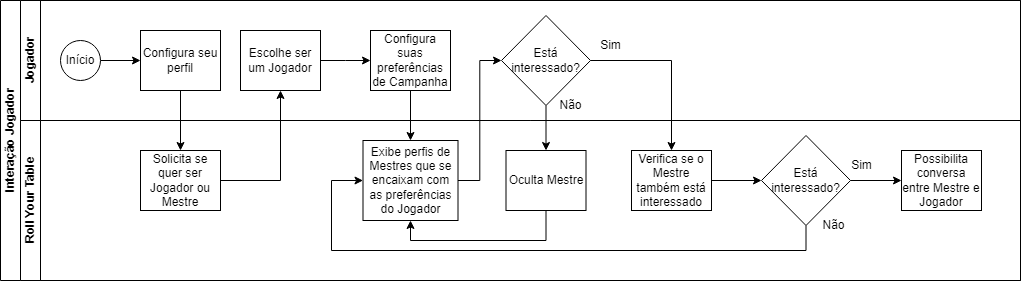

The diagram above was exported from draw.io. Its source (the exported page's mxGraphModel, read from the mxfile embedded in the PNG):
<mxGraphModel dx="839" dy="454" grid="1" gridSize="10" guides="1" tooltips="1" connect="1" arrows="1" fold="1" page="1" pageScale="1" pageWidth="827" pageHeight="1169" background="#ffffff" math="0" shadow="0">
  <root>
    <mxCell id="0" />
    <mxCell id="1" parent="0" />
    <mxCell id="dNxyNK7c78bLwvsdeMH5-19" value="Interação Jogador" style="swimlane;html=1;childLayout=stackLayout;resizeParent=1;resizeParentMax=0;horizontal=0;startSize=20;horizontalStack=0;" parent="1" vertex="1">
      <mxGeometry x="19" y="120" width="1020" height="280" as="geometry" />
    </mxCell>
    <mxCell id="dNxyNK7c78bLwvsdeMH5-20" value="Jogador" style="swimlane;html=1;startSize=20;horizontal=0;" parent="dNxyNK7c78bLwvsdeMH5-19" vertex="1">
      <mxGeometry x="20" width="1000" height="120" as="geometry" />
    </mxCell>
    <mxCell id="dNxyNK7c78bLwvsdeMH5-25" value="" style="edgeStyle=orthogonalEdgeStyle;rounded=0;orthogonalLoop=1;jettySize=auto;html=1;" parent="dNxyNK7c78bLwvsdeMH5-20" source="dNxyNK7c78bLwvsdeMH5-23" target="dNxyNK7c78bLwvsdeMH5-24" edge="1">
      <mxGeometry relative="1" as="geometry" />
    </mxCell>
    <mxCell id="dNxyNK7c78bLwvsdeMH5-23" value="Início" style="ellipse;whiteSpace=wrap;html=1;" parent="dNxyNK7c78bLwvsdeMH5-20" vertex="1">
      <mxGeometry x="40" y="40" width="40" height="40" as="geometry" />
    </mxCell>
    <mxCell id="dNxyNK7c78bLwvsdeMH5-24" value="Configura seu perfil" style="rounded=0;whiteSpace=wrap;html=1;fontFamily=Helvetica;fontSize=12;fontColor=#000000;align=center;" parent="dNxyNK7c78bLwvsdeMH5-20" vertex="1">
      <mxGeometry x="120" y="30" width="80" height="60" as="geometry" />
    </mxCell>
    <mxCell id="dNxyNK7c78bLwvsdeMH5-33" value="" style="edgeStyle=orthogonalEdgeStyle;rounded=0;orthogonalLoop=1;jettySize=auto;html=1;endArrow=classic;endFill=1;" parent="dNxyNK7c78bLwvsdeMH5-20" source="dNxyNK7c78bLwvsdeMH5-30" edge="1">
      <mxGeometry relative="1" as="geometry">
        <mxPoint x="350" y="60" as="targetPoint" />
      </mxGeometry>
    </mxCell>
    <mxCell id="dNxyNK7c78bLwvsdeMH5-30" value="Escolhe ser um Jogador" style="rounded=0;whiteSpace=wrap;html=1;fontFamily=Helvetica;fontSize=12;fontColor=#000000;align=center;" parent="dNxyNK7c78bLwvsdeMH5-20" vertex="1">
      <mxGeometry x="220" y="30" width="80" height="60" as="geometry" />
    </mxCell>
    <mxCell id="7kD7mujcXOa4vCPARr4e-5" value="Configura suas preferências de Campanha" style="rounded=0;whiteSpace=wrap;html=1;fontFamily=Helvetica;fontSize=12;fontColor=#000000;align=center;" parent="dNxyNK7c78bLwvsdeMH5-20" vertex="1">
      <mxGeometry x="350" y="30" width="80" height="60" as="geometry" />
    </mxCell>
    <mxCell id="7kD7mujcXOa4vCPARr4e-13" value="Está interessado?" style="rhombus;whiteSpace=wrap;html=1;" parent="dNxyNK7c78bLwvsdeMH5-20" vertex="1">
      <mxGeometry x="481" y="15" width="89" height="90" as="geometry" />
    </mxCell>
    <mxCell id="7kD7mujcXOa4vCPARr4e-15" value="Sim" style="text;html=1;align=center;verticalAlign=middle;resizable=0;points=[];autosize=1;strokeColor=none;fillColor=none;" parent="dNxyNK7c78bLwvsdeMH5-20" vertex="1">
      <mxGeometry x="570" y="30" width="40" height="30" as="geometry" />
    </mxCell>
    <mxCell id="7kD7mujcXOa4vCPARr4e-16" value="Não" style="text;html=1;align=center;verticalAlign=middle;resizable=0;points=[];autosize=1;strokeColor=none;fillColor=none;" parent="dNxyNK7c78bLwvsdeMH5-20" vertex="1">
      <mxGeometry x="525" y="90" width="50" height="30" as="geometry" />
    </mxCell>
    <mxCell id="dNxyNK7c78bLwvsdeMH5-21" value="Roll Your Table" style="swimlane;html=1;startSize=20;horizontal=0;" parent="dNxyNK7c78bLwvsdeMH5-19" vertex="1">
      <mxGeometry x="20" y="120" width="1000" height="160" as="geometry" />
    </mxCell>
    <mxCell id="dNxyNK7c78bLwvsdeMH5-26" value="Solicita se quer ser Jogador ou Mestre" style="rounded=0;whiteSpace=wrap;html=1;fontFamily=Helvetica;fontSize=12;fontColor=#000000;align=center;" parent="dNxyNK7c78bLwvsdeMH5-21" vertex="1">
      <mxGeometry x="120" y="30" width="80" height="60" as="geometry" />
    </mxCell>
    <mxCell id="7kD7mujcXOa4vCPARr4e-9" value="Exibe perfis de Mestres que se encaixam com as preferências do Jogador" style="rounded=0;whiteSpace=wrap;html=1;fontFamily=Helvetica;fontSize=12;fontColor=#000000;align=center;" parent="dNxyNK7c78bLwvsdeMH5-21" vertex="1">
      <mxGeometry x="342.5" y="20" width="95" height="80" as="geometry" />
    </mxCell>
    <mxCell id="7kD7mujcXOa4vCPARr4e-18" value="Oculta Mestre" style="rounded=0;whiteSpace=wrap;html=1;fontFamily=Helvetica;fontSize=12;fontColor=#000000;align=center;" parent="dNxyNK7c78bLwvsdeMH5-21" vertex="1">
      <mxGeometry x="485.5" y="30" width="80" height="60" as="geometry" />
    </mxCell>
    <mxCell id="7kD7mujcXOa4vCPARr4e-20" value="Verifica se o Mestre também está interessado" style="rounded=0;whiteSpace=wrap;html=1;fontFamily=Helvetica;fontSize=12;fontColor=#000000;align=center;" parent="dNxyNK7c78bLwvsdeMH5-21" vertex="1">
      <mxGeometry x="611" y="30" width="80" height="60" as="geometry" />
    </mxCell>
    <mxCell id="7kD7mujcXOa4vCPARr4e-23" value="Está interessado?" style="rhombus;whiteSpace=wrap;html=1;" parent="dNxyNK7c78bLwvsdeMH5-21" vertex="1">
      <mxGeometry x="741" y="15" width="89" height="90" as="geometry" />
    </mxCell>
    <mxCell id="7kD7mujcXOa4vCPARr4e-24" value="" style="edgeStyle=orthogonalEdgeStyle;rounded=0;orthogonalLoop=1;jettySize=auto;html=1;endArrow=classic;endFill=1;exitX=1;exitY=0.5;exitDx=0;exitDy=0;entryX=0;entryY=0.5;entryDx=0;entryDy=0;" parent="dNxyNK7c78bLwvsdeMH5-21" source="7kD7mujcXOa4vCPARr4e-20" target="7kD7mujcXOa4vCPARr4e-23" edge="1">
      <mxGeometry relative="1" as="geometry">
        <mxPoint x="536" y="-5" as="sourcePoint" />
        <mxPoint x="536" y="40" as="targetPoint" />
      </mxGeometry>
    </mxCell>
    <mxCell id="7kD7mujcXOa4vCPARr4e-25" value="Sim" style="text;html=1;align=center;verticalAlign=middle;resizable=0;points=[];autosize=1;strokeColor=none;fillColor=none;" parent="dNxyNK7c78bLwvsdeMH5-21" vertex="1">
      <mxGeometry x="821" y="30" width="40" height="30" as="geometry" />
    </mxCell>
    <mxCell id="7kD7mujcXOa4vCPARr4e-26" value="Não" style="text;html=1;align=center;verticalAlign=middle;resizable=0;points=[];autosize=1;strokeColor=none;fillColor=none;" parent="dNxyNK7c78bLwvsdeMH5-21" vertex="1">
      <mxGeometry x="788" y="90" width="50" height="30" as="geometry" />
    </mxCell>
    <mxCell id="7kD7mujcXOa4vCPARr4e-27" value="" style="edgeStyle=orthogonalEdgeStyle;rounded=0;orthogonalLoop=1;jettySize=auto;html=1;endArrow=classic;endFill=1;exitX=0.5;exitY=1;exitDx=0;exitDy=0;entryX=0;entryY=0.5;entryDx=0;entryDy=0;" parent="dNxyNK7c78bLwvsdeMH5-21" source="7kD7mujcXOa4vCPARr4e-23" target="7kD7mujcXOa4vCPARr4e-9" edge="1">
      <mxGeometry relative="1" as="geometry">
        <mxPoint x="701" y="70" as="sourcePoint" />
        <mxPoint x="311" y="60" as="targetPoint" />
        <Array as="points">
          <mxPoint x="786" y="130" />
          <mxPoint x="311" y="130" />
          <mxPoint x="311" y="60" />
        </Array>
      </mxGeometry>
    </mxCell>
    <mxCell id="7kD7mujcXOa4vCPARr4e-29" value="Possibilita conversa entre Mestre e Jogador" style="rounded=0;whiteSpace=wrap;html=1;fontFamily=Helvetica;fontSize=12;fontColor=#000000;align=center;" parent="dNxyNK7c78bLwvsdeMH5-21" vertex="1">
      <mxGeometry x="881" y="30" width="80" height="60" as="geometry" />
    </mxCell>
    <mxCell id="47oRm4clQ-hTe7Y51Vl1-1" value="" style="edgeStyle=orthogonalEdgeStyle;rounded=0;orthogonalLoop=1;jettySize=auto;html=1;endArrow=classic;endFill=1;exitX=0.5;exitY=1;exitDx=0;exitDy=0;entryX=0.5;entryY=1;entryDx=0;entryDy=0;" parent="dNxyNK7c78bLwvsdeMH5-21" source="7kD7mujcXOa4vCPARr4e-18" target="7kD7mujcXOa4vCPARr4e-9" edge="1">
      <mxGeometry relative="1" as="geometry">
        <mxPoint x="536" y="-5" as="sourcePoint" />
        <mxPoint x="535" y="40" as="targetPoint" />
        <Array as="points">
          <mxPoint x="526" y="120" />
          <mxPoint x="390" y="120" />
        </Array>
      </mxGeometry>
    </mxCell>
    <mxCell id="dNxyNK7c78bLwvsdeMH5-29" value="" style="edgeStyle=orthogonalEdgeStyle;rounded=0;orthogonalLoop=1;jettySize=auto;html=1;endArrow=classic;endFill=1;entryX=0.5;entryY=1;entryDx=0;entryDy=0;" parent="dNxyNK7c78bLwvsdeMH5-19" source="dNxyNK7c78bLwvsdeMH5-26" target="dNxyNK7c78bLwvsdeMH5-30" edge="1">
      <mxGeometry relative="1" as="geometry">
        <mxPoint x="280" y="180" as="targetPoint" />
      </mxGeometry>
    </mxCell>
    <mxCell id="7kD7mujcXOa4vCPARr4e-7" value="" style="edgeStyle=orthogonalEdgeStyle;rounded=0;orthogonalLoop=1;jettySize=auto;html=1;exitX=0.5;exitY=1;exitDx=0;exitDy=0;entryX=0.5;entryY=0;entryDx=0;entryDy=0;" parent="dNxyNK7c78bLwvsdeMH5-19" source="dNxyNK7c78bLwvsdeMH5-24" target="dNxyNK7c78bLwvsdeMH5-26" edge="1">
      <mxGeometry relative="1" as="geometry">
        <mxPoint x="110" y="70" as="sourcePoint" />
        <mxPoint x="150" y="70" as="targetPoint" />
      </mxGeometry>
    </mxCell>
    <mxCell id="7kD7mujcXOa4vCPARr4e-10" value="" style="edgeStyle=orthogonalEdgeStyle;rounded=0;orthogonalLoop=1;jettySize=auto;html=1;endArrow=classic;endFill=1;exitX=0.5;exitY=1;exitDx=0;exitDy=0;entryX=0.5;entryY=0;entryDx=0;entryDy=0;" parent="dNxyNK7c78bLwvsdeMH5-19" source="7kD7mujcXOa4vCPARr4e-5" target="7kD7mujcXOa4vCPARr4e-9" edge="1">
      <mxGeometry relative="1" as="geometry">
        <mxPoint x="330" y="70" as="sourcePoint" />
        <mxPoint x="380" y="70" as="targetPoint" />
      </mxGeometry>
    </mxCell>
    <mxCell id="7kD7mujcXOa4vCPARr4e-14" value="" style="edgeStyle=orthogonalEdgeStyle;rounded=0;orthogonalLoop=1;jettySize=auto;html=1;endArrow=classic;endFill=1;exitX=1;exitY=0.5;exitDx=0;exitDy=0;entryX=0;entryY=0.5;entryDx=0;entryDy=0;" parent="dNxyNK7c78bLwvsdeMH5-19" source="7kD7mujcXOa4vCPARr4e-9" target="7kD7mujcXOa4vCPARr4e-13" edge="1">
      <mxGeometry relative="1" as="geometry">
        <mxPoint x="420" y="100" as="sourcePoint" />
        <mxPoint x="420" y="150" as="targetPoint" />
      </mxGeometry>
    </mxCell>
    <mxCell id="7kD7mujcXOa4vCPARr4e-19" value="" style="edgeStyle=orthogonalEdgeStyle;rounded=0;orthogonalLoop=1;jettySize=auto;html=1;endArrow=classic;endFill=1;exitX=0.5;exitY=1;exitDx=0;exitDy=0;entryX=0.5;entryY=0;entryDx=0;entryDy=0;" parent="dNxyNK7c78bLwvsdeMH5-19" source="7kD7mujcXOa4vCPARr4e-13" target="7kD7mujcXOa4vCPARr4e-18" edge="1">
      <mxGeometry relative="1" as="geometry">
        <mxPoint x="420" y="100" as="sourcePoint" />
        <mxPoint x="420" y="150" as="targetPoint" />
      </mxGeometry>
    </mxCell>
    <mxCell id="7kD7mujcXOa4vCPARr4e-21" value="" style="edgeStyle=orthogonalEdgeStyle;rounded=0;orthogonalLoop=1;jettySize=auto;html=1;endArrow=classic;endFill=1;exitX=1;exitY=0.5;exitDx=0;exitDy=0;entryX=0.5;entryY=0;entryDx=0;entryDy=0;" parent="dNxyNK7c78bLwvsdeMH5-19" source="7kD7mujcXOa4vCPARr4e-13" target="7kD7mujcXOa4vCPARr4e-20" edge="1">
      <mxGeometry relative="1" as="geometry">
        <mxPoint x="556" y="115" as="sourcePoint" />
        <mxPoint x="556" y="160" as="targetPoint" />
      </mxGeometry>
    </mxCell>
    <mxCell id="7kD7mujcXOa4vCPARr4e-28" value="" style="edgeStyle=orthogonalEdgeStyle;rounded=0;orthogonalLoop=1;jettySize=auto;html=1;endArrow=classic;endFill=1;exitX=1;exitY=0.5;exitDx=0;exitDy=0;" parent="1" source="7kD7mujcXOa4vCPARr4e-23" edge="1">
      <mxGeometry relative="1" as="geometry">
        <mxPoint x="740" y="310" as="sourcePoint" />
        <mxPoint x="920" y="300" as="targetPoint" />
      </mxGeometry>
    </mxCell>
  </root>
</mxGraphModel>